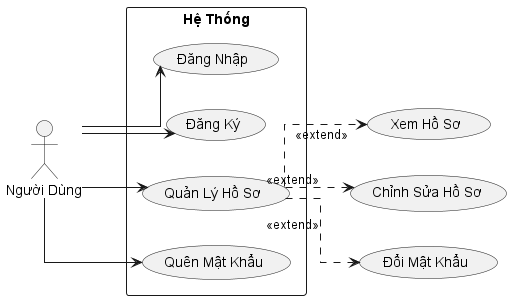

The diagram above was rendered by PlantUML. Its source (embedded in the PNG):
@startuml
left to right direction
skinparam linetype ortho
actor "Người Dùng" as user
rectangle "Hệ Thống" {
  usecase "Đăng Nhập" as login
  usecase "Đăng Ký" as register
  usecase "Quản Lý Hồ Sơ" as manageProfile
  usecase "Quên Mật Khẩu" as forgotPassword
}

user --> login 
user --> register 
user --> manageProfile
user --> forgotPassword

manageProfile ..> (Xem Hồ Sơ) : <<extend>>
manageProfile ..> (Chỉnh Sửa Hồ Sơ) : <<extend>>
manageProfile ..> (Đổi Mật Khẩu) : <<extend>>
@enduml